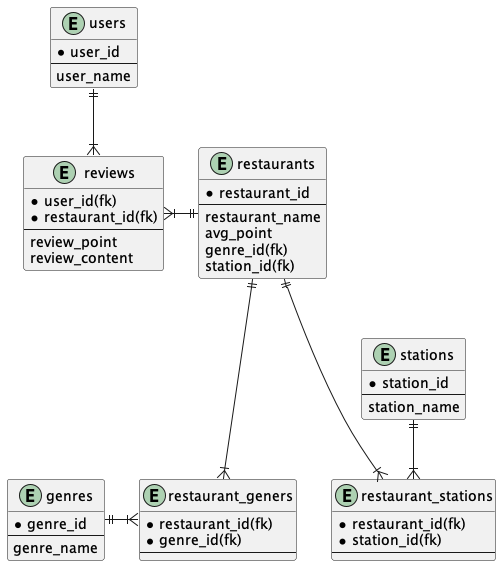

The diagram above was rendered by PlantUML. Its source (embedded in the PNG):
@startuml

entity users {
  * user_id
  --
  user_name
}

entity genres {
  * genre_id
  --
  genre_name
}

entity stations {
  * station_id
  --
  station_name
}

entity restaurants {
  * restaurant_id
  --
  restaurant_name
  avg_point
  genre_id(fk)
  station_id(fk)
}

entity restaurant_geners {
  * restaurant_id(fk)
  * genre_id(fk)
  --
}

entity restaurant_stations {
  * restaurant_id(fk)
  * station_id(fk)
  --
}

entity reviews {
  * user_id(fk)
  * restaurant_id(fk)
  --
  review_point
  review_content
}

genres ||-r--|{ restaurant_geners
stations ||--|{ restaurant_stations
restaurants ||-d--|{ restaurant_geners
restaurants ||-d--|{ restaurant_stations

users ||--|{ reviews
restaurants ||-l--|{ reviews
' items ||--|{ purchase_logs

@enduml